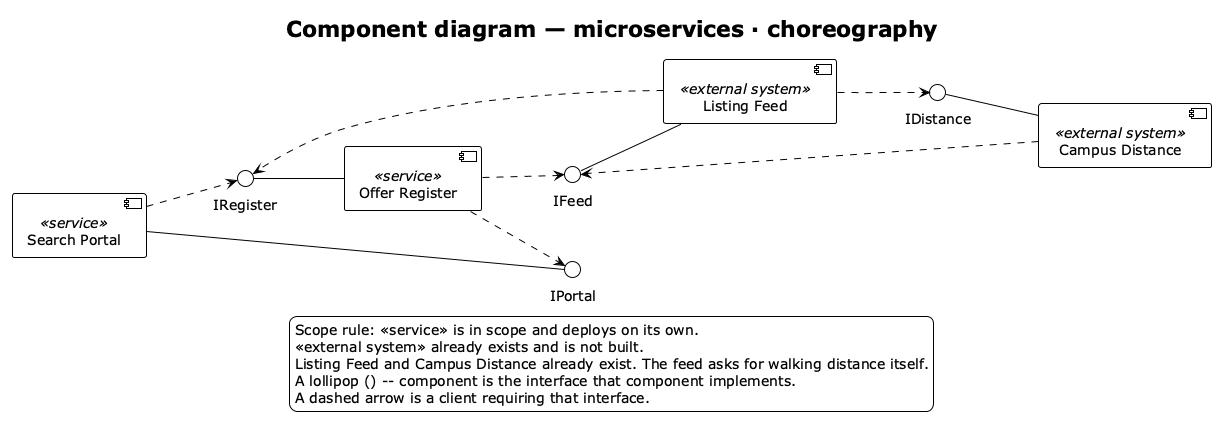

The diagram above was rendered by PlantUML. Its source (embedded in the PNG):
@startuml
!theme plain
skinparam backgroundColor white
left to right direction
title Component diagram — microservices · choreography

component "Search Portal" as PORTAL <<service>>
component "Offer Register" as REGISTER <<service>>
component "Listing Feed" as FEED <<external system>>
component "Campus Distance" as DIST <<external system>>

() "IPortal" as IPORTAL
() "IRegister" as IREGISTER
() "IFeed" as IFEED
() "IDistance" as IDIST

IPORTAL -- PORTAL
IREGISTER -- REGISTER
IFEED -- FEED
IDIST -- DIST

PORTAL ..> IREGISTER
FEED ..> IREGISTER
REGISTER ..> IFEED
REGISTER ..> IPORTAL
DIST ..> IFEED
FEED ..> IDIST

legend bottom
  Scope rule: <<service>> is in scope and deploys on its own.
  <<external system>> already exists and is not built.
  Listing Feed and Campus Distance already exist. The feed asks for walking distance itself.
  A lollipop () -- component is the interface that component implements.
  A dashed arrow is a client requiring that interface.
endlegend
@enduml